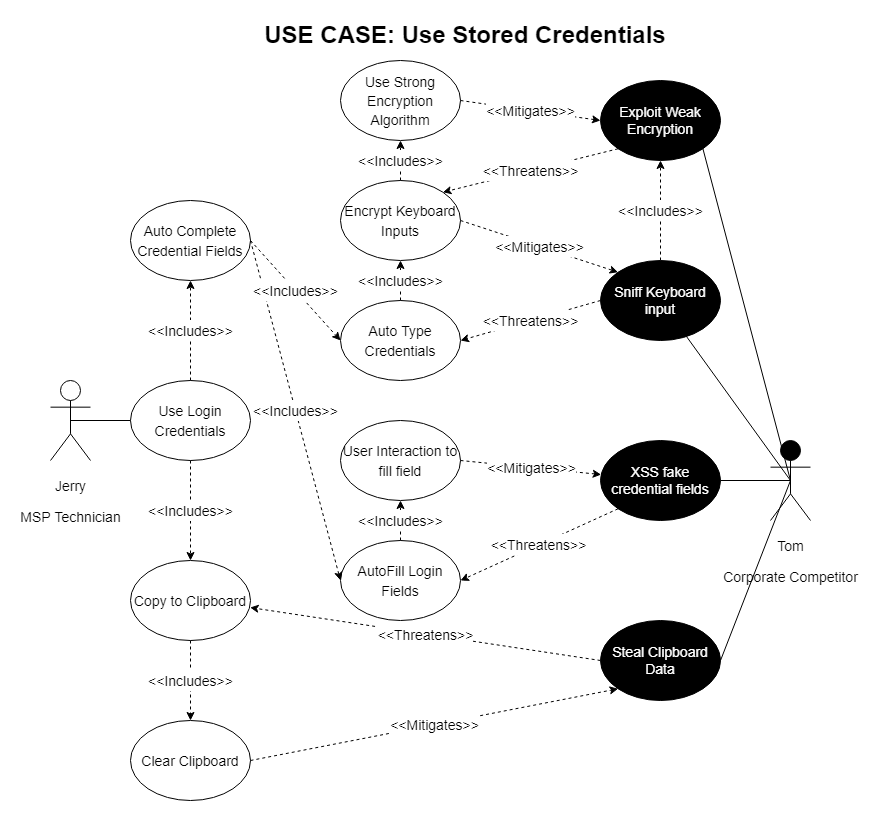

The diagram above was exported from draw.io. Its source (the exported page's mxGraphModel, read from the mxfile embedded in the PNG):
<mxGraphModel dx="1550" dy="890" grid="1" gridSize="10" guides="1" tooltips="1" connect="1" arrows="1" fold="1" page="1" pageScale="1" pageWidth="850" pageHeight="1100" math="0" shadow="0">
  <root>
    <mxCell id="0" />
    <mxCell id="1" parent="0" />
    <mxCell id="SYbhKWw9Zn9VNxStOire-1" value="&lt;font style=&quot;font-size: 14px;&quot;&gt;Jerry&lt;br&gt;MSP Technician&lt;br&gt;&lt;/font&gt;" style="shape=umlActor;verticalLabelPosition=bottom;verticalAlign=top;html=1;fontSize=26;" parent="1" vertex="1">
      <mxGeometry x="40" y="400" width="40" height="80" as="geometry" />
    </mxCell>
    <mxCell id="SYbhKWw9Zn9VNxStOire-2" value="&lt;font style=&quot;font-size: 24px;&quot;&gt;&lt;b&gt;USE CASE: Use Stored Credentials&lt;/b&gt;&lt;/font&gt;" style="text;html=1;strokeColor=none;fillColor=none;align=center;verticalAlign=middle;whiteSpace=wrap;rounded=0;" parent="1" vertex="1">
      <mxGeometry x="240" y="40" width="430" height="30" as="geometry" />
    </mxCell>
    <mxCell id="SYbhKWw9Zn9VNxStOire-3" value="&lt;h6&gt;&lt;font style=&quot;font-size: 14px; font-weight: normal;&quot;&gt;Use Login Credentials&lt;/font&gt;&lt;/h6&gt;" style="ellipse;whiteSpace=wrap;html=1;fontSize=24;" parent="1" vertex="1">
      <mxGeometry x="120" y="400" width="120" height="80" as="geometry" />
    </mxCell>
    <mxCell id="SYbhKWw9Zn9VNxStOire-6" value="" style="endArrow=none;html=1;rounded=0;fontSize=24;entryX=0;entryY=0.5;entryDx=0;entryDy=0;exitX=0.5;exitY=0.5;exitDx=0;exitDy=0;exitPerimeter=0;" parent="1" source="SYbhKWw9Zn9VNxStOire-1" target="SYbhKWw9Zn9VNxStOire-3" edge="1">
      <mxGeometry width="50" height="50" relative="1" as="geometry">
        <mxPoint x="75" y="-20" as="sourcePoint" />
        <mxPoint x="125" y="-70" as="targetPoint" />
      </mxGeometry>
    </mxCell>
    <mxCell id="SYbhKWw9Zn9VNxStOire-7" value="&lt;h6&gt;&lt;span style=&quot;font-size: 14px; font-weight: normal;&quot;&gt;Copy to Clipboard&lt;/span&gt;&lt;/h6&gt;" style="ellipse;whiteSpace=wrap;html=1;fontSize=24;" parent="1" vertex="1">
      <mxGeometry x="120" y="580" width="120" height="80" as="geometry" />
    </mxCell>
    <mxCell id="SYbhKWw9Zn9VNxStOire-8" value="&lt;h6&gt;&lt;font style=&quot;font-size: 14px; font-weight: normal;&quot; color=&quot;#ffffff&quot;&gt;Sniff Keyboard input&lt;/font&gt;&lt;/h6&gt;" style="ellipse;whiteSpace=wrap;html=1;fontSize=18;labelBackgroundColor=none;fillColor=#000000;strokeColor=#000000;" parent="1" vertex="1">
      <mxGeometry x="590" y="280" width="120" height="80" as="geometry" />
    </mxCell>
    <mxCell id="SYbhKWw9Zn9VNxStOire-22" value="&lt;font style=&quot;font-size: 14px;&quot;&gt;&amp;lt;&amp;lt;Threatens&amp;gt;&amp;gt;&lt;/font&gt;" style="rounded=0;orthogonalLoop=1;jettySize=auto;html=1;dashed=1;fontSize=18;fontColor=#000000;endArrow=classic;endFill=1;entryX=0.997;entryY=0.588;entryDx=0;entryDy=0;entryPerimeter=0;exitX=0;exitY=0.5;exitDx=0;exitDy=0;" parent="1" source="XITqhSNdRL5AeT1Yehi8-3" target="SYbhKWw9Zn9VNxStOire-7" edge="1">
      <mxGeometry relative="1" as="geometry">
        <mxPoint x="575" y="420" as="sourcePoint" />
      </mxGeometry>
    </mxCell>
    <mxCell id="356w9fY5sMikd-c2NACl-3" value="" style="rounded=0;orthogonalLoop=1;jettySize=auto;html=1;fontSize=14;fontColor=#000000;endArrow=none;endFill=0;exitX=0.5;exitY=0.5;exitDx=0;exitDy=0;exitPerimeter=0;" parent="1" source="356w9fY5sMikd-c2NACl-2" target="SYbhKWw9Zn9VNxStOire-8" edge="1">
      <mxGeometry relative="1" as="geometry" />
    </mxCell>
    <mxCell id="356w9fY5sMikd-c2NACl-2" value="&lt;font style=&quot;font-size: 14px;&quot;&gt;Tom&lt;br&gt;Corporate Competitor&lt;br&gt;&lt;br&gt;&lt;/font&gt;" style="shape=umlActor;verticalLabelPosition=bottom;verticalAlign=top;html=1;fontSize=26;fillColor=#000000;" parent="1" vertex="1">
      <mxGeometry x="760" y="460" width="40" height="80" as="geometry" />
    </mxCell>
    <mxCell id="XITqhSNdRL5AeT1Yehi8-3" value="&lt;h6&gt;&lt;font style=&quot;font-size: 14px; font-weight: normal;&quot; color=&quot;#ffffff&quot;&gt;Steal Clipboard Data&lt;/font&gt;&lt;/h6&gt;" style="ellipse;whiteSpace=wrap;html=1;fontSize=18;labelBackgroundColor=none;fillColor=#000000;strokeColor=#000000;" parent="1" vertex="1">
      <mxGeometry x="590" y="640" width="120" height="80" as="geometry" />
    </mxCell>
    <mxCell id="XITqhSNdRL5AeT1Yehi8-4" value="" style="rounded=0;orthogonalLoop=1;jettySize=auto;html=1;fontSize=14;fontColor=#000000;endArrow=none;endFill=0;entryX=1;entryY=0.5;entryDx=0;entryDy=0;exitX=0.5;exitY=0.5;exitDx=0;exitDy=0;exitPerimeter=0;startArrow=none;startFill=0;" parent="1" source="356w9fY5sMikd-c2NACl-2" target="XITqhSNdRL5AeT1Yehi8-3" edge="1">
      <mxGeometry relative="1" as="geometry">
        <mxPoint x="1165" y="160" as="sourcePoint" />
        <mxPoint x="1055" y="-75" as="targetPoint" />
      </mxGeometry>
    </mxCell>
    <mxCell id="XITqhSNdRL5AeT1Yehi8-5" value="&lt;h6&gt;&lt;font style=&quot;font-size: 14px; font-weight: normal;&quot;&gt;Auto Complete Credential Fields&lt;/font&gt;&lt;/h6&gt;" style="ellipse;whiteSpace=wrap;html=1;fontSize=24;" parent="1" vertex="1">
      <mxGeometry x="120" y="220" width="120" height="80" as="geometry" />
    </mxCell>
    <mxCell id="XITqhSNdRL5AeT1Yehi8-6" value="&lt;font style=&quot;font-size: 14px;&quot;&gt;&amp;lt;&amp;lt;Includes&amp;gt;&amp;gt;&lt;/font&gt;" style="rounded=0;orthogonalLoop=1;jettySize=auto;html=1;dashed=1;fontSize=18;fontColor=#000000;exitX=0.5;exitY=0;exitDx=0;exitDy=0;entryX=0.5;entryY=1;entryDx=0;entryDy=0;" parent="1" source="SYbhKWw9Zn9VNxStOire-3" target="XITqhSNdRL5AeT1Yehi8-5" edge="1">
      <mxGeometry relative="1" as="geometry">
        <mxPoint x="235" y="100" as="sourcePoint" />
        <mxPoint x="365" y="125" as="targetPoint" />
      </mxGeometry>
    </mxCell>
    <mxCell id="XITqhSNdRL5AeT1Yehi8-7" value="&lt;font style=&quot;font-size: 14px;&quot;&gt;&amp;lt;&amp;lt;Includes&amp;gt;&amp;gt;&lt;/font&gt;" style="rounded=0;orthogonalLoop=1;jettySize=auto;html=1;dashed=1;fontSize=18;fontColor=#000000;exitX=0.5;exitY=1;exitDx=0;exitDy=0;entryX=0.5;entryY=0;entryDx=0;entryDy=0;" parent="1" source="SYbhKWw9Zn9VNxStOire-3" target="SYbhKWw9Zn9VNxStOire-7" edge="1">
      <mxGeometry relative="1" as="geometry">
        <mxPoint x="165" y="160" as="sourcePoint" />
        <mxPoint x="295" y="60" as="targetPoint" />
      </mxGeometry>
    </mxCell>
    <mxCell id="XITqhSNdRL5AeT1Yehi8-8" value="&lt;font style=&quot;font-size: 14px;&quot;&gt;&amp;lt;&amp;lt;Threatens&amp;gt;&amp;gt;&lt;/font&gt;" style="rounded=0;orthogonalLoop=1;jettySize=auto;html=1;dashed=1;fontSize=18;fontColor=#000000;endArrow=classic;endFill=1;exitX=0;exitY=0.5;exitDx=0;exitDy=0;entryX=1;entryY=0.5;entryDx=0;entryDy=0;" parent="1" source="SYbhKWw9Zn9VNxStOire-8" target="XITqhSNdRL5AeT1Yehi8-13" edge="1">
      <mxGeometry relative="1" as="geometry">
        <mxPoint x="935" y="430" as="sourcePoint" />
        <mxPoint x="615" y="-50" as="targetPoint" />
      </mxGeometry>
    </mxCell>
    <mxCell id="XITqhSNdRL5AeT1Yehi8-9" value="&lt;h6&gt;&lt;span style=&quot;font-size: 14px; font-weight: normal;&quot;&gt;Clear Clipboard&lt;/span&gt;&lt;/h6&gt;" style="ellipse;whiteSpace=wrap;html=1;fontSize=24;" parent="1" vertex="1">
      <mxGeometry x="120" y="740" width="120" height="80" as="geometry" />
    </mxCell>
    <mxCell id="XITqhSNdRL5AeT1Yehi8-10" value="&lt;font style=&quot;font-size: 14px;&quot;&gt;&amp;lt;&amp;lt;Includes&amp;gt;&amp;gt;&lt;/font&gt;" style="rounded=0;orthogonalLoop=1;jettySize=auto;html=1;dashed=1;fontSize=18;fontColor=#000000;exitX=0.5;exitY=1;exitDx=0;exitDy=0;entryX=0.5;entryY=0;entryDx=0;entryDy=0;" parent="1" source="SYbhKWw9Zn9VNxStOire-7" target="XITqhSNdRL5AeT1Yehi8-9" edge="1">
      <mxGeometry relative="1" as="geometry">
        <mxPoint x="165" y="240" as="sourcePoint" />
        <mxPoint x="325" y="320" as="targetPoint" />
      </mxGeometry>
    </mxCell>
    <mxCell id="XITqhSNdRL5AeT1Yehi8-11" value="&lt;font style=&quot;font-size: 14px;&quot;&gt;&amp;lt;&amp;lt;Mitigates&amp;gt;&amp;gt;&lt;/font&gt;" style="rounded=0;orthogonalLoop=1;jettySize=auto;html=1;dashed=1;fontSize=18;fontColor=#000000;endArrow=classic;endFill=1;entryX=0;entryY=1;entryDx=0;entryDy=0;exitX=1;exitY=0.5;exitDx=0;exitDy=0;" parent="1" source="XITqhSNdRL5AeT1Yehi8-9" target="XITqhSNdRL5AeT1Yehi8-3" edge="1">
      <mxGeometry relative="1" as="geometry">
        <mxPoint x="935" y="430" as="sourcePoint" />
        <mxPoint x="444.6399999999999" y="327.03999999999996" as="targetPoint" />
      </mxGeometry>
    </mxCell>
    <mxCell id="XITqhSNdRL5AeT1Yehi8-13" value="&lt;h6&gt;&lt;span style=&quot;font-weight: normal;&quot;&gt;&lt;font style=&quot;font-size: 14px;&quot;&gt;Auto Type&lt;br&gt; &lt;/font&gt;&lt;font style=&quot;font-size: 14px;&quot;&gt;Credentials&lt;/font&gt;&lt;/span&gt;&lt;/h6&gt;" style="ellipse;whiteSpace=wrap;html=1;fontSize=24;" parent="1" vertex="1">
      <mxGeometry x="330" y="320" width="120" height="80" as="geometry" />
    </mxCell>
    <mxCell id="XITqhSNdRL5AeT1Yehi8-16" value="&lt;h6&gt;&lt;font style=&quot;font-size: 14px; font-weight: normal;&quot;&gt;Encrypt Keyboard Inputs&lt;/font&gt;&lt;/h6&gt;" style="ellipse;whiteSpace=wrap;html=1;fontSize=24;" parent="1" vertex="1">
      <mxGeometry x="330" y="200" width="120" height="80" as="geometry" />
    </mxCell>
    <mxCell id="XITqhSNdRL5AeT1Yehi8-17" value="&lt;font style=&quot;font-size: 14px;&quot;&gt;&amp;lt;&amp;lt;Includes&amp;gt;&amp;gt;&lt;/font&gt;" style="rounded=0;orthogonalLoop=1;jettySize=auto;html=1;dashed=1;fontSize=18;fontColor=#000000;exitX=0.5;exitY=0;exitDx=0;exitDy=0;entryX=0.5;entryY=1;entryDx=0;entryDy=0;" parent="1" source="XITqhSNdRL5AeT1Yehi8-13" target="XITqhSNdRL5AeT1Yehi8-16" edge="1">
      <mxGeometry relative="1" as="geometry">
        <mxPoint x="165" y="20" as="sourcePoint" />
        <mxPoint x="420" y="100" as="targetPoint" />
      </mxGeometry>
    </mxCell>
    <mxCell id="XITqhSNdRL5AeT1Yehi8-18" value="&lt;font style=&quot;font-size: 14px;&quot;&gt;&amp;lt;&amp;lt;Mitigates&amp;gt;&amp;gt;&lt;/font&gt;" style="rounded=0;orthogonalLoop=1;jettySize=auto;html=1;dashed=1;fontSize=18;fontColor=#000000;endArrow=classic;endFill=1;entryX=0;entryY=0;entryDx=0;entryDy=0;exitX=1;exitY=0.5;exitDx=0;exitDy=0;" parent="1" source="XITqhSNdRL5AeT1Yehi8-16" target="SYbhKWw9Zn9VNxStOire-8" edge="1">
      <mxGeometry relative="1" as="geometry">
        <mxPoint x="225" y="530" as="sourcePoint" />
        <mxPoint x="615" y="470" as="targetPoint" />
      </mxGeometry>
    </mxCell>
    <mxCell id="XITqhSNdRL5AeT1Yehi8-19" value="&lt;h6&gt;&lt;font style=&quot;font-size: 14px; font-weight: normal;&quot; color=&quot;#ffffff&quot;&gt;Exploit Weak Encryption&lt;/font&gt;&lt;/h6&gt;" style="ellipse;whiteSpace=wrap;html=1;fontSize=18;labelBackgroundColor=none;fillColor=#000000;strokeColor=#000000;" parent="1" vertex="1">
      <mxGeometry x="590" y="100" width="120" height="80" as="geometry" />
    </mxCell>
    <mxCell id="XITqhSNdRL5AeT1Yehi8-20" value="&lt;font style=&quot;font-size: 14px;&quot;&gt;&amp;lt;&amp;lt;Includes&amp;gt;&amp;gt;&lt;/font&gt;" style="rounded=0;orthogonalLoop=1;jettySize=auto;html=1;dashed=1;fontSize=18;fontColor=#000000;exitX=0.5;exitY=0;exitDx=0;exitDy=0;entryX=0.5;entryY=1;entryDx=0;entryDy=0;" parent="1" source="SYbhKWw9Zn9VNxStOire-8" target="XITqhSNdRL5AeT1Yehi8-19" edge="1">
      <mxGeometry relative="1" as="geometry">
        <mxPoint x="225" y="60" as="sourcePoint" />
        <mxPoint x="370" y="220" as="targetPoint" />
      </mxGeometry>
    </mxCell>
    <mxCell id="XITqhSNdRL5AeT1Yehi8-21" value="&lt;font style=&quot;font-size: 14px;&quot;&gt;&amp;lt;&amp;lt;Threatens&amp;gt;&amp;gt;&lt;/font&gt;" style="rounded=0;orthogonalLoop=1;jettySize=auto;html=1;dashed=1;fontSize=18;fontColor=#000000;endArrow=classic;endFill=1;exitX=0;exitY=1;exitDx=0;exitDy=0;entryX=1;entryY=0;entryDx=0;entryDy=0;" parent="1" source="XITqhSNdRL5AeT1Yehi8-19" target="XITqhSNdRL5AeT1Yehi8-16" edge="1">
      <mxGeometry relative="1" as="geometry">
        <mxPoint x="635" y="140" as="sourcePoint" />
        <mxPoint x="490" y="220" as="targetPoint" />
      </mxGeometry>
    </mxCell>
    <mxCell id="XITqhSNdRL5AeT1Yehi8-22" value="&lt;h6&gt;&lt;span style=&quot;line-height: 1; font-weight: normal;&quot;&gt;&lt;font style=&quot;font-size: 14px;&quot;&gt;Use Strong Encryption Algorithm&lt;/font&gt;&lt;/span&gt;&lt;/h6&gt;" style="ellipse;whiteSpace=wrap;html=1;fontSize=24;" parent="1" vertex="1">
      <mxGeometry x="330" y="80" width="120" height="80" as="geometry" />
    </mxCell>
    <mxCell id="XITqhSNdRL5AeT1Yehi8-23" value="&lt;font style=&quot;font-size: 14px;&quot;&gt;&amp;lt;&amp;lt;Mitigates&amp;gt;&amp;gt;&lt;/font&gt;" style="rounded=0;orthogonalLoop=1;jettySize=auto;html=1;dashed=1;fontSize=18;fontColor=#000000;endArrow=classic;endFill=1;entryX=0;entryY=0.5;entryDx=0;entryDy=0;exitX=1;exitY=0.5;exitDx=0;exitDy=0;" parent="1" source="XITqhSNdRL5AeT1Yehi8-22" target="XITqhSNdRL5AeT1Yehi8-19" edge="1">
      <mxGeometry relative="1" as="geometry">
        <mxPoint x="490" y="70" as="sourcePoint" />
        <mxPoint x="652.5735931288073" y="111.7157287525381" as="targetPoint" />
      </mxGeometry>
    </mxCell>
    <mxCell id="XITqhSNdRL5AeT1Yehi8-24" value="&lt;font style=&quot;font-size: 14px;&quot;&gt;&amp;lt;&amp;lt;Includes&amp;gt;&amp;gt;&lt;/font&gt;" style="rounded=0;orthogonalLoop=1;jettySize=auto;html=1;dashed=1;fontSize=18;fontColor=#000000;entryX=0.5;entryY=1;entryDx=0;entryDy=0;exitX=0.5;exitY=0;exitDx=0;exitDy=0;" parent="1" source="XITqhSNdRL5AeT1Yehi8-16" target="XITqhSNdRL5AeT1Yehi8-22" edge="1">
      <mxGeometry relative="1" as="geometry">
        <mxPoint x="420" y="20" as="sourcePoint" />
        <mxPoint x="430" y="110" as="targetPoint" />
      </mxGeometry>
    </mxCell>
    <mxCell id="XITqhSNdRL5AeT1Yehi8-28" value="&lt;h6&gt;&lt;font color=&quot;#ffffff&quot;&gt;&lt;span style=&quot;font-size: 14px; font-weight: normal;&quot;&gt;XSS fake credential fields&lt;/span&gt;&lt;/font&gt;&lt;/h6&gt;" style="ellipse;whiteSpace=wrap;html=1;fontSize=18;labelBackgroundColor=none;fillColor=#000000;strokeColor=#000000;" parent="1" vertex="1">
      <mxGeometry x="590" y="460" width="120" height="80" as="geometry" />
    </mxCell>
    <mxCell id="XITqhSNdRL5AeT1Yehi8-29" value="" style="rounded=0;orthogonalLoop=1;jettySize=auto;html=1;fontSize=14;fontColor=#000000;endArrow=none;endFill=0;exitX=0.5;exitY=0.5;exitDx=0;exitDy=0;exitPerimeter=0;entryX=1;entryY=0.5;entryDx=0;entryDy=0;" parent="1" source="356w9fY5sMikd-c2NACl-2" target="XITqhSNdRL5AeT1Yehi8-28" edge="1">
      <mxGeometry relative="1" as="geometry">
        <mxPoint x="790" y="510" as="sourcePoint" />
        <mxPoint x="673.7722322484051" y="437.35764515525307" as="targetPoint" />
      </mxGeometry>
    </mxCell>
    <mxCell id="XITqhSNdRL5AeT1Yehi8-30" value="&lt;h6&gt;&lt;span style=&quot;font-size: 14px; font-weight: normal;&quot;&gt;AutoFill Login Fields&lt;/span&gt;&lt;/h6&gt;" style="ellipse;whiteSpace=wrap;html=1;fontSize=24;" parent="1" vertex="1">
      <mxGeometry x="330" y="560" width="120" height="80" as="geometry" />
    </mxCell>
    <mxCell id="XITqhSNdRL5AeT1Yehi8-31" value="&lt;font style=&quot;font-size: 14px;&quot;&gt;&amp;lt;&amp;lt;Includes&amp;gt;&amp;gt;&lt;/font&gt;" style="rounded=0;orthogonalLoop=1;jettySize=auto;html=1;dashed=1;fontSize=18;fontColor=#000000;exitX=1;exitY=0.5;exitDx=0;exitDy=0;entryX=0;entryY=0.5;entryDx=0;entryDy=0;" parent="1" source="XITqhSNdRL5AeT1Yehi8-5" target="XITqhSNdRL5AeT1Yehi8-30" edge="1">
      <mxGeometry relative="1" as="geometry">
        <mxPoint x="250" y="270" as="sourcePoint" />
        <mxPoint x="330" y="440" as="targetPoint" />
      </mxGeometry>
    </mxCell>
    <mxCell id="XITqhSNdRL5AeT1Yehi8-12" value="&lt;font style=&quot;font-size: 14px;&quot;&gt;&amp;lt;&amp;lt;Includes&amp;gt;&amp;gt;&lt;/font&gt;" style="rounded=0;orthogonalLoop=1;jettySize=auto;html=1;dashed=1;fontSize=18;fontColor=#000000;exitX=1;exitY=0.5;exitDx=0;exitDy=0;entryX=0;entryY=0.5;entryDx=0;entryDy=0;" parent="1" source="XITqhSNdRL5AeT1Yehi8-5" target="XITqhSNdRL5AeT1Yehi8-13" edge="1">
      <mxGeometry relative="1" as="geometry">
        <mxPoint x="165" y="160" as="sourcePoint" />
        <mxPoint x="155" y="-160" as="targetPoint" />
      </mxGeometry>
    </mxCell>
    <mxCell id="XITqhSNdRL5AeT1Yehi8-33" value="&lt;h6&gt;&lt;span style=&quot;font-size: 14px; font-weight: normal;&quot;&gt;User Interaction to fill field&lt;/span&gt;&lt;/h6&gt;" style="ellipse;whiteSpace=wrap;html=1;fontSize=24;" parent="1" vertex="1">
      <mxGeometry x="330" y="440" width="120" height="80" as="geometry" />
    </mxCell>
    <mxCell id="XITqhSNdRL5AeT1Yehi8-34" value="&lt;font style=&quot;font-size: 14px;&quot;&gt;&amp;lt;&amp;lt;Threatens&amp;gt;&amp;gt;&lt;/font&gt;" style="rounded=0;orthogonalLoop=1;jettySize=auto;html=1;dashed=1;fontSize=18;fontColor=#000000;endArrow=classic;endFill=1;exitX=0;exitY=1;exitDx=0;exitDy=0;entryX=1;entryY=0.5;entryDx=0;entryDy=0;" parent="1" source="XITqhSNdRL5AeT1Yehi8-28" target="XITqhSNdRL5AeT1Yehi8-30" edge="1">
      <mxGeometry relative="1" as="geometry">
        <mxPoint x="600" y="360" as="sourcePoint" />
        <mxPoint x="510" y="440" as="targetPoint" />
      </mxGeometry>
    </mxCell>
    <mxCell id="XITqhSNdRL5AeT1Yehi8-35" value="&lt;font style=&quot;font-size: 14px;&quot;&gt;&amp;lt;&amp;lt;Includes&amp;gt;&amp;gt;&lt;/font&gt;" style="rounded=0;orthogonalLoop=1;jettySize=auto;html=1;dashed=1;fontSize=18;fontColor=#000000;exitX=0.5;exitY=0;exitDx=0;exitDy=0;entryX=0.5;entryY=1;entryDx=0;entryDy=0;" parent="1" source="XITqhSNdRL5AeT1Yehi8-30" target="XITqhSNdRL5AeT1Yehi8-33" edge="1">
      <mxGeometry relative="1" as="geometry">
        <mxPoint x="250" y="270" as="sourcePoint" />
        <mxPoint x="340" y="590" as="targetPoint" />
      </mxGeometry>
    </mxCell>
    <mxCell id="XITqhSNdRL5AeT1Yehi8-36" value="&lt;font style=&quot;font-size: 14px;&quot;&gt;&amp;lt;&amp;lt;Mitigates&amp;gt;&amp;gt;&lt;/font&gt;" style="rounded=0;orthogonalLoop=1;jettySize=auto;html=1;dashed=1;fontSize=18;fontColor=#000000;endArrow=classic;endFill=1;exitX=1;exitY=0.5;exitDx=0;exitDy=0;" parent="1" source="XITqhSNdRL5AeT1Yehi8-33" target="XITqhSNdRL5AeT1Yehi8-28" edge="1">
      <mxGeometry relative="1" as="geometry">
        <mxPoint x="525" y="130" as="sourcePoint" />
        <mxPoint x="600" y="190" as="targetPoint" />
      </mxGeometry>
    </mxCell>
    <mxCell id="KErdZz0wOm-3s-SHTiv_-1" value="" style="rounded=0;orthogonalLoop=1;jettySize=auto;html=1;fontSize=14;fontColor=#000000;endArrow=none;endFill=0;exitX=0.5;exitY=0.5;exitDx=0;exitDy=0;exitPerimeter=0;entryX=1;entryY=1;entryDx=0;entryDy=0;" parent="1" source="356w9fY5sMikd-c2NACl-2" target="XITqhSNdRL5AeT1Yehi8-19" edge="1">
      <mxGeometry relative="1" as="geometry">
        <mxPoint x="790" y="510" as="sourcePoint" />
        <mxPoint x="690.0166558724791" y="394.6346029297838" as="targetPoint" />
      </mxGeometry>
    </mxCell>
  </root>
</mxGraphModel>